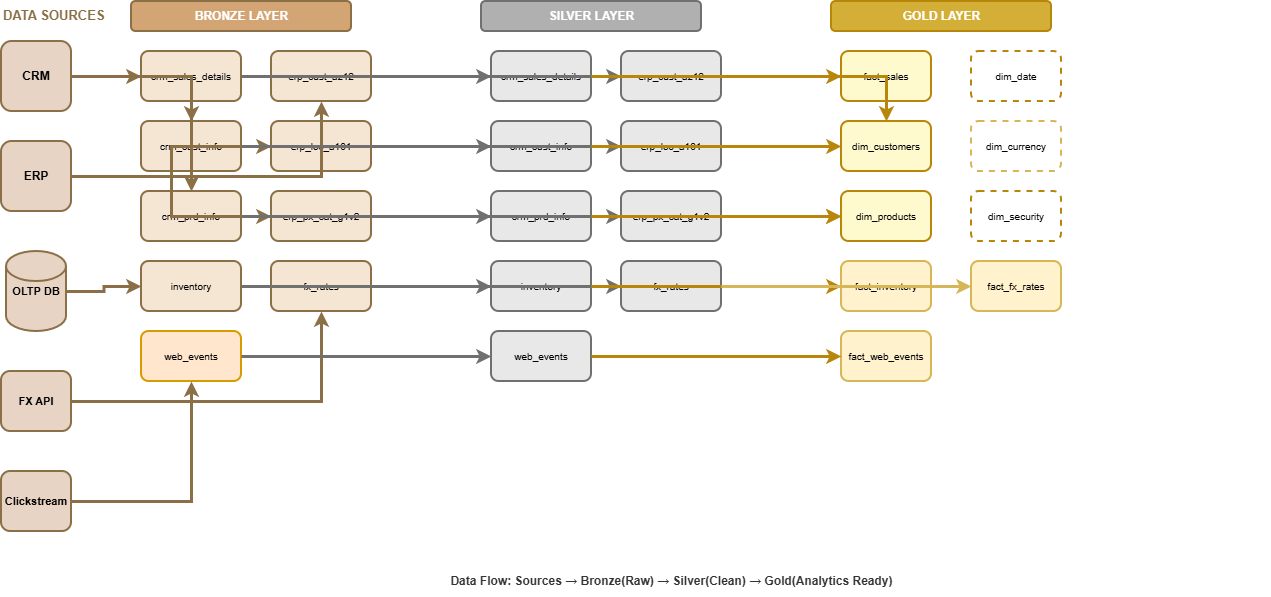

The diagram above was exported from draw.io. Its source (the exported page's mxGraphModel, read from the mxfile embedded in the PNG):
<mxGraphModel dx="1290" dy="695" grid="0" gridSize="10" guides="1" tooltips="1" connect="1" arrows="1" fold="1" page="1" pageScale="1" pageWidth="1400" pageHeight="1600" math="0" shadow="0">
  <root>
    <object label="" id="0">
      <mxCell />
    </object>
    <mxCell id="1" parent="0" />
    <mxCell id="sources_title" parent="1" style="text;fontSize=13;fontStyle=1;fillColor=none;strokeColor=none;html=1;fontColor=#8B6F47;" value="DATA SOURCES" vertex="1">
      <mxGeometry height="20" width="100" x="30" y="20" as="geometry" />
    </mxCell>
    <mxCell id="crm_source" parent="1" style="rounded=1;whiteSpace=wrap;html=1;fillColor=#E8D4C4;strokeColor=#8B6F47;strokeWidth=2;fontSize=12;fontStyle=1;" value="CRM" vertex="1">
      <mxGeometry height="70" width="70" x="30" y="60" as="geometry" />
    </mxCell>
    <mxCell id="erp_source" parent="1" style="rounded=1;whiteSpace=wrap;html=1;fillColor=#E8D4C4;strokeColor=#8B6F47;strokeWidth=2;fontSize=12;fontStyle=1;" value="ERP" vertex="1">
      <mxGeometry height="70" width="70" x="30" y="160" as="geometry" />
    </mxCell>
    <mxCell id="oltp_source" parent="1" style="shape=cylinder3;whiteSpace=wrap;html=1;fillColor=#E8D4C4;strokeColor=#8B6F47;strokeWidth=2;fontSize=11;fontStyle=1;" value="OLTP DB" vertex="1">
      <mxGeometry height="80" width="60" x="35" y="270" as="geometry" />
    </mxCell>
    <mxCell id="fx_source" parent="1" style="rounded=1;whiteSpace=wrap;html=1;fillColor=#E8D4C4;strokeColor=#8B6F47;strokeWidth=2;fontSize=11;fontStyle=1;" value="FX API" vertex="1">
      <mxGeometry height="60" width="70" x="30" y="390" as="geometry" />
    </mxCell>
    <mxCell id="click_source" parent="1" style="rounded=1;whiteSpace=wrap;html=1;fillColor=#E8D4C4;strokeColor=#8B6F47;strokeWidth=2;fontSize=11;fontStyle=1;" value="Clickstream" vertex="1">
      <mxGeometry height="60" width="70" x="30" y="490" as="geometry" />
    </mxCell>
    <mxCell id="bronze_header" parent="1" style="text;fontSize=12;fontStyle=1;fillColor=#D4A574;strokeColor=#8B6F47;strokeWidth=2;align=center;verticalAlign=middle;html=1;fontColor=#FFFFFF;rounded=1;" value="BRONZE LAYER" vertex="1">
      <mxGeometry height="30" width="220" x="160" y="20" as="geometry" />
    </mxCell>
    <mxCell id="silver_header" parent="1" style="text;fontSize=12;fontStyle=1;fillColor=#B0B0B0;strokeColor=#707070;strokeWidth=2;align=center;verticalAlign=middle;html=1;fontColor=#FFFFFF;rounded=1;" value="SILVER LAYER" vertex="1">
      <mxGeometry height="30" width="220" x="510" y="20" as="geometry" />
    </mxCell>
    <mxCell id="gold_header" parent="1" style="text;fontSize=12;fontStyle=1;fillColor=#D4AF37;strokeColor=#B8860B;strokeWidth=2;align=center;verticalAlign=middle;html=1;fontColor=#FFFFFF;rounded=1;" value="GOLD LAYER" vertex="1">
      <mxGeometry height="30" width="220" x="860" y="20" as="geometry" />
    </mxCell>
    <mxCell id="b_crm_sales" parent="1" style="rounded=1;whiteSpace=wrap;html=1;fillColor=#F5E6D3;strokeColor=#8B6F47;strokeWidth=2;fontSize=10;" value="crm_sales_details" vertex="1">
      <mxGeometry height="50" width="100" x="170" y="70" as="geometry" />
    </mxCell>
    <mxCell id="b_crm_cust" parent="1" style="rounded=1;whiteSpace=wrap;html=1;fillColor=#F5E6D3;strokeColor=#8B6F47;strokeWidth=2;fontSize=10;" value="crm_cust_info" vertex="1">
      <mxGeometry height="50" width="100" x="170" y="140" as="geometry" />
    </mxCell>
    <mxCell id="b_crm_prd" parent="1" style="rounded=1;whiteSpace=wrap;html=1;fillColor=#F5E6D3;strokeColor=#8B6F47;strokeWidth=2;fontSize=10;" value="crm_prd_info" vertex="1">
      <mxGeometry height="50" width="100" x="170" y="210" as="geometry" />
    </mxCell>
    <mxCell id="b_erp_cust" parent="1" style="rounded=1;whiteSpace=wrap;html=1;fillColor=#F5E6D3;strokeColor=#8B6F47;strokeWidth=2;fontSize=10;" value="erp_cust_az12" vertex="1">
      <mxGeometry height="50" width="100" x="300" y="70" as="geometry" />
    </mxCell>
    <mxCell id="b_erp_loc" parent="1" style="rounded=1;whiteSpace=wrap;html=1;fillColor=#F5E6D3;strokeColor=#8B6F47;strokeWidth=2;fontSize=10;" value="erp_loc_a101" vertex="1">
      <mxGeometry height="50" width="100" x="300" y="140" as="geometry" />
    </mxCell>
    <mxCell id="b_erp_px" parent="1" style="rounded=1;whiteSpace=wrap;html=1;fillColor=#F5E6D3;strokeColor=#8B6F47;strokeWidth=2;fontSize=10;" value="erp_px_cat_g1v2" vertex="1">
      <mxGeometry height="50" width="100" x="300" y="210" as="geometry" />
    </mxCell>
    <mxCell id="b_inventory" parent="1" style="rounded=1;whiteSpace=wrap;html=1;fillColor=#F5E6D3;strokeColor=#8B6F47;strokeWidth=2;fontSize=10;" value="inventory" vertex="1">
      <mxGeometry height="50" width="100" x="170" y="280" as="geometry" />
    </mxCell>
    <mxCell id="b_fx_rates" parent="1" style="rounded=1;whiteSpace=wrap;html=1;fillColor=#F5E6D3;strokeColor=#8B6F47;strokeWidth=2;fontSize=10;" value="fx_rates" vertex="1">
      <mxGeometry height="50" width="100" x="300" y="280" as="geometry" />
    </mxCell>
    <mxCell id="b_web_events" parent="1" style="rounded=1;whiteSpace=wrap;html=1;fillColor:#F5E6D3;strokeColor=#d79b00;strokeWidth=2;fontSize=10;fillColor=#ffe6cc;" value="web_events" vertex="1">
      <mxGeometry height="50" width="100" x="170" y="350" as="geometry" />
    </mxCell>
    <mxCell id="s_crm_sales" parent="1" style="rounded=1;whiteSpace=wrap;html=1;fillColor=#E8E8E8;strokeColor=#707070;strokeWidth=2;fontSize=10;" value="crm_sales_details" vertex="1">
      <mxGeometry height="50" width="100" x="520" y="70" as="geometry" />
    </mxCell>
    <mxCell id="s_crm_cust" parent="1" style="rounded=1;whiteSpace=wrap;html=1;fillColor=#E8E8E8;strokeColor=#707070;strokeWidth=2;fontSize=10;" value="crm_cust_info" vertex="1">
      <mxGeometry height="50" width="100" x="520" y="140" as="geometry" />
    </mxCell>
    <mxCell id="s_crm_prd" parent="1" style="rounded=1;whiteSpace=wrap;html=1;fillColor=#E8E8E8;strokeColor=#707070;strokeWidth=2;fontSize=10;" value="crm_prd_info" vertex="1">
      <mxGeometry height="50" width="100" x="520" y="210" as="geometry" />
    </mxCell>
    <mxCell id="s_erp_cust" parent="1" style="rounded=1;whiteSpace=wrap;html=1;fillColor=#E8E8E8;strokeColor=#707070;strokeWidth=2;fontSize=10;" value="erp_cust_az12" vertex="1">
      <mxGeometry height="50" width="100" x="650" y="70" as="geometry" />
    </mxCell>
    <mxCell id="s_erp_loc" parent="1" style="rounded=1;whiteSpace=wrap;html=1;fillColor=#E8E8E8;strokeColor=#707070;strokeWidth=2;fontSize=10;" value="erp_loc_a101" vertex="1">
      <mxGeometry height="50" width="100" x="650" y="140" as="geometry" />
    </mxCell>
    <mxCell id="s_erp_px" parent="1" style="rounded=1;whiteSpace=wrap;html=1;fillColor=#E8E8E8;strokeColor=#707070;strokeWidth=2;fontSize=10;" value="erp_px_cat_g1v2" vertex="1">
      <mxGeometry height="50" width="100" x="650" y="210" as="geometry" />
    </mxCell>
    <mxCell id="s_inventory" parent="1" style="rounded=1;whiteSpace=wrap;html=1;fillColor=#E8E8E8;strokeColor=#707070;strokeWidth=2;fontSize=10;" value="inventory" vertex="1">
      <mxGeometry height="50" width="100" x="520" y="280" as="geometry" />
    </mxCell>
    <mxCell id="s_fx_rates" parent="1" style="rounded=1;whiteSpace=wrap;html=1;fillColor=#E8E8E8;strokeColor=#707070;strokeWidth=2;fontSize=10;" value="fx_rates" vertex="1">
      <mxGeometry height="50" width="100" x="650" y="280" as="geometry" />
    </mxCell>
    <mxCell id="s_web_events" parent="1" style="rounded=1;whiteSpace=wrap;html=1;fillColor=#E8E8E8;strokeColor=#707070;strokeWidth=2;fontSize=10;" value="web_events" vertex="1">
      <mxGeometry height="50" width="100" x="520" y="350" as="geometry" />
    </mxCell>
    <mxCell id="g_fact_sales" parent="1" style="rounded=1;whiteSpace=wrap;html=1;fillColor=#FFFACD;strokeColor=#B8860B;strokeWidth=2;fontSize=10;" value="fact_sales" vertex="1">
      <mxGeometry height="50" width="90" x="870" y="70" as="geometry" />
    </mxCell>
    <mxCell id="g_dim_customers" parent="1" style="rounded=1;whiteSpace=wrap;html=1;fillColor=#FFFACD;strokeColor=#B8860B;strokeWidth=2;fontSize=10;" value="dim_customers" vertex="1">
      <mxGeometry height="50" width="90" x="870" y="140" as="geometry" />
    </mxCell>
    <mxCell id="g_dim_products" parent="1" style="rounded=1;whiteSpace=wrap;html=1;fillColor=#FFFACD;strokeColor=#B8860B;strokeWidth=2;fontSize=10;" value="dim_products" vertex="1">
      <mxGeometry height="50" width="90" x="870" y="210" as="geometry" />
    </mxCell>
    <mxCell id="g_dim_date" parent="1" style="rounded=1;whiteSpace=wrap;html=1;fillColor:#FFFACD;strokeColor=#B8860B;strokeWidth=2;fontSize=10;dashed=1;dashPattern=3 3;" value="dim_date" vertex="1">
      <mxGeometry height="50" width="90" x="1000" y="70" as="geometry" />
    </mxCell>
    <mxCell id="g_dim_currency" parent="1" style="rounded=1;whiteSpace=wrap;html=1;strokeWidth=2;fontSize=10;dashed=1;fillColor=none;strokeColor=#d6b656;" value="dim_currency" vertex="1">
      <mxGeometry height="50" width="90" x="1000" y="140" as="geometry" />
    </mxCell>
    <mxCell id="g_dim_security" parent="1" style="rounded=1;whiteSpace=wrap;html=1;fillColor:#FFFACD;strokeColor=#B8860B;strokeWidth=2;fontSize=10;dashed=1;dashPattern=3 3;" value="dim_security" vertex="1">
      <mxGeometry height="50" width="90" x="1000" y="210" as="geometry" />
    </mxCell>
    <mxCell id="g_fact_inventory" parent="1" style="rounded=1;whiteSpace=wrap;html=1;fillColor:#FFFACD;strokeColor=#d6b656;strokeWidth=2;fontSize=10;fillColor=#fff2cc;" value="fact_inventory" vertex="1">
      <mxGeometry height="50" width="90" x="870" y="280" as="geometry" />
    </mxCell>
    <mxCell id="g_fact_fx" parent="1" style="rounded=1;whiteSpace=wrap;html=1;fillColor:#FFFACD;strokeColor=#d6b656;strokeWidth=2;fontSize=10;fillColor=#fff2cc;" value="fact_fx_rates" vertex="1">
      <mxGeometry height="50" width="90" x="1000" y="280" as="geometry" />
    </mxCell>
    <mxCell id="g_fact_web" parent="1" style="rounded=1;whiteSpace=wrap;html=1;fillColor:#FFFACD;strokeColor=#d6b656;strokeWidth=2;fontSize=10;fillColor=#fff2cc;" value="fact_web_events" vertex="1">
      <mxGeometry height="50" width="90" x="870" y="350" as="geometry" />
    </mxCell>
    <mxCell id="e_crm_b1" edge="1" parent="1" source="crm_source" style="edgeStyle=orthogonalEdgeStyle;rounded=0;orthogonalLoop=1;jettySize=auto;html=1;strokeColor=#8B6F47;strokeWidth=3;endArrow=classic;startArrow=none;" target="b_crm_sales" vertex="1">
      <mxGeometry relative="1" as="geometry" />
    </mxCell>
    <mxCell id="e_crm_b2" edge="1" parent="1" source="crm_source" style="edgeStyle=orthogonalEdgeStyle;rounded=0;orthogonalLoop=1;jettySize=auto;html=1;strokeColor=#8B6F47;strokeWidth=3;endArrow=classic;startArrow=none;" target="b_crm_cust" vertex="1">
      <mxGeometry relative="1" as="geometry" />
    </mxCell>
    <mxCell id="e_crm_b3" edge="1" parent="1" source="crm_source" style="edgeStyle=orthogonalEdgeStyle;rounded=0;orthogonalLoop=1;jettySize=auto;html=1;strokeColor=#8B6F47;strokeWidth=3;endArrow=classic;startArrow=none;" target="b_crm_prd" vertex="1">
      <mxGeometry relative="1" as="geometry" />
    </mxCell>
    <mxCell id="e_erp_b1" edge="1" parent="1" source="erp_source" style="edgeStyle=orthogonalEdgeStyle;rounded=0;orthogonalLoop=1;jettySize=auto;html=1;strokeColor=#8B6F47;strokeWidth=3;endArrow=classic;startArrow=none;" target="b_erp_cust" vertex="1">
      <mxGeometry relative="1" as="geometry" />
    </mxCell>
    <mxCell id="e_erp_b2" edge="1" parent="1" source="erp_source" style="edgeStyle=orthogonalEdgeStyle;rounded=0;orthogonalLoop=1;jettySize=auto;html=1;strokeColor=#8B6F47;strokeWidth=3;endArrow=classic;startArrow=none;" target="b_erp_loc" vertex="1">
      <mxGeometry relative="1" as="geometry" />
    </mxCell>
    <mxCell id="e_erp_b3" edge="1" parent="1" source="erp_source" style="edgeStyle=orthogonalEdgeStyle;rounded=0;orthogonalLoop=1;jettySize=auto;html=1;strokeColor=#8B6F47;strokeWidth=3;endArrow=classic;startArrow=none;" target="b_erp_px" vertex="1">
      <mxGeometry relative="1" as="geometry" />
    </mxCell>
    <mxCell id="e_oltp_b" edge="1" parent="1" source="oltp_source" style="edgeStyle=orthogonalEdgeStyle;rounded=0;orthogonalLoop=1;jettySize=auto;html=1;strokeColor=#8B6F47;strokeWidth=3;endArrow=classic;startArrow=none;" target="b_inventory" vertex="1">
      <mxGeometry relative="1" as="geometry" />
    </mxCell>
    <mxCell id="e_fx_b" edge="1" parent="1" source="fx_source" style="edgeStyle=orthogonalEdgeStyle;rounded=0;orthogonalLoop=1;jettySize=auto;html=1;strokeColor=#8B6F47;strokeWidth=3;endArrow=classic;startArrow=none;" target="b_fx_rates" vertex="1">
      <mxGeometry relative="1" as="geometry" />
    </mxCell>
    <mxCell id="e_click_b" edge="1" parent="1" source="click_source" style="edgeStyle=orthogonalEdgeStyle;rounded=0;orthogonalLoop=1;jettySize=auto;html=1;strokeColor=#8B6F47;strokeWidth=3;endArrow=classic;startArrow=none;" target="b_web_events" vertex="1">
      <mxGeometry relative="1" as="geometry" />
    </mxCell>
    <mxCell id="e_b1_s1" edge="1" parent="1" source="b_crm_sales" style="edgeStyle=orthogonalEdgeStyle;rounded=0;orthogonalLoop=1;jettySize=auto;html=1;strokeColor=#707070;strokeWidth=3;endArrow=classic;startArrow=none;" target="s_crm_sales" vertex="1">
      <mxGeometry relative="1" as="geometry" />
    </mxCell>
    <mxCell id="e_b2_s2" edge="1" parent="1" source="b_crm_cust" style="edgeStyle=orthogonalEdgeStyle;rounded=0;orthogonalLoop=1;jettySize=auto;html=1;strokeColor=#707070;strokeWidth=3;endArrow=classic;startArrow=none;" target="s_crm_cust" vertex="1">
      <mxGeometry relative="1" as="geometry" />
    </mxCell>
    <mxCell id="e_b3_s3" edge="1" parent="1" source="b_crm_prd" style="edgeStyle=orthogonalEdgeStyle;rounded=0;orthogonalLoop=1;jettySize=auto;html=1;strokeColor=#707070;strokeWidth=3;endArrow=classic;startArrow=none;" target="s_crm_prd" vertex="1">
      <mxGeometry relative="1" as="geometry" />
    </mxCell>
    <mxCell id="e_b4_s4" edge="1" parent="1" source="b_erp_cust" style="edgeStyle=orthogonalEdgeStyle;rounded=0;orthogonalLoop=1;jettySize=auto;html=1;strokeColor=#707070;strokeWidth=3;endArrow=classic;startArrow=none;" target="s_erp_cust" vertex="1">
      <mxGeometry relative="1" as="geometry" />
    </mxCell>
    <mxCell id="e_b5_s5" edge="1" parent="1" source="b_erp_loc" style="edgeStyle=orthogonalEdgeStyle;rounded=0;orthogonalLoop=1;jettySize=auto;html=1;strokeColor=#707070;strokeWidth=3;endArrow=classic;startArrow=none;" target="s_erp_loc" vertex="1">
      <mxGeometry relative="1" as="geometry" />
    </mxCell>
    <mxCell id="e_b6_s6" edge="1" parent="1" source="b_erp_px" style="edgeStyle=orthogonalEdgeStyle;rounded=0;orthogonalLoop=1;jettySize=auto;html=1;strokeColor=#707070;strokeWidth=3;endArrow=classic;startArrow=none;" target="s_erp_px" vertex="1">
      <mxGeometry relative="1" as="geometry" />
    </mxCell>
    <mxCell id="e_b7_s7" edge="1" parent="1" source="b_inventory" style="edgeStyle=orthogonalEdgeStyle;rounded=0;orthogonalLoop=1;jettySize=auto;html=1;strokeColor=#707070;strokeWidth=3;endArrow=classic;startArrow=none;" target="s_inventory" vertex="1">
      <mxGeometry relative="1" as="geometry" />
    </mxCell>
    <mxCell id="e_b8_s8" edge="1" parent="1" source="b_fx_rates" style="edgeStyle=orthogonalEdgeStyle;rounded=0;orthogonalLoop=1;jettySize=auto;html=1;strokeColor=#707070;strokeWidth=3;endArrow=classic;startArrow=none;" target="s_fx_rates" vertex="1">
      <mxGeometry relative="1" as="geometry" />
    </mxCell>
    <mxCell id="e_b9_s9" edge="1" parent="1" source="b_web_events" style="edgeStyle=orthogonalEdgeStyle;rounded=0;orthogonalLoop=1;jettySize=auto;html=1;strokeColor=#707070;strokeWidth=3;endArrow=classic;startArrow=none;" target="s_web_events" vertex="1">
      <mxGeometry relative="1" as="geometry" />
    </mxCell>
    <mxCell id="e_s1_g1" edge="1" parent="1" source="s_crm_sales" style="edgeStyle=orthogonalEdgeStyle;rounded=0;orthogonalLoop=1;jettySize=auto;html=1;strokeColor=#B8860B;strokeWidth=3;endArrow=classic;startArrow=none;" target="g_fact_sales" vertex="1">
      <mxGeometry relative="1" as="geometry" />
    </mxCell>
    <mxCell id="e_s2_g2" edge="1" parent="1" source="s_crm_cust" style="edgeStyle=orthogonalEdgeStyle;rounded=0;orthogonalLoop=1;jettySize=auto;html=1;strokeColor=#B8860B;strokeWidth=3;endArrow=classic;startArrow=none;" target="g_dim_customers" vertex="1">
      <mxGeometry relative="1" as="geometry" />
    </mxCell>
    <mxCell id="e_s3_g3" edge="1" parent="1" source="s_crm_prd" style="edgeStyle=orthogonalEdgeStyle;rounded=0;orthogonalLoop=1;jettySize=auto;html=1;strokeColor=#B8860B;strokeWidth=3;endArrow=classic;startArrow=none;" target="g_dim_products" vertex="1">
      <mxGeometry relative="1" as="geometry" />
    </mxCell>
    <mxCell id="e_s4_g4" edge="1" parent="1" source="s_erp_cust" style="edgeStyle=orthogonalEdgeStyle;rounded=0;orthogonalLoop=1;jettySize=auto;html=1;strokeColor=#B8860B;strokeWidth=3;endArrow=classic;startArrow=none;" target="g_dim_customers" vertex="1">
      <mxGeometry relative="1" as="geometry" />
    </mxCell>
    <mxCell id="e_s5_g5" edge="1" parent="1" source="s_erp_px" style="edgeStyle=orthogonalEdgeStyle;rounded=0;orthogonalLoop=1;jettySize=auto;html=1;strokeColor=#B8860B;strokeWidth=3;endArrow=classic;startArrow=none;" target="g_dim_products" vertex="1">
      <mxGeometry relative="1" as="geometry" />
    </mxCell>
    <mxCell id="e_s6_g6" edge="1" parent="1" source="s_inventory" style="edgeStyle=orthogonalEdgeStyle;rounded=0;orthogonalLoop=1;jettySize=auto;html=1;strokeColor=#B8860B;strokeWidth=3;endArrow=classic;startArrow=none;" target="g_fact_inventory" vertex="1">
      <mxGeometry relative="1" as="geometry" />
    </mxCell>
    <mxCell id="e_s7_g7" edge="1" parent="1" source="s_fx_rates" style="edgeStyle=orthogonalEdgeStyle;rounded=0;orthogonalLoop=1;jettySize=auto;html=1;strokeColor=#d6b656;strokeWidth=3;endArrow=classic;startArrow=none;fillColor=#fff2cc;" target="g_fact_fx" vertex="1">
      <mxGeometry relative="1" as="geometry" />
    </mxCell>
    <mxCell id="e_s8_g8" edge="1" parent="1" source="s_web_events" style="edgeStyle=orthogonalEdgeStyle;rounded=0;orthogonalLoop=1;jettySize=auto;html=1;strokeColor=#B8860B;strokeWidth=3;endArrow=classic;startArrow=none;" target="g_fact_web" vertex="1">
      <mxGeometry relative="1" as="geometry" />
    </mxCell>
    <mxCell id="legend" parent="1" style="text;fontSize=12;align=center;fillColor=none;strokeColor=none;html=1;fontColor=#333333;" value="&lt;b style='font-size: 12px'&gt;Data Flow: Sources → Bronze(Raw) → Silver(Clean) → Gold(Analytics Ready)&lt;/b&gt;" vertex="1">
      <mxGeometry height="30" width="1200" x="100" y="586" as="geometry" />
    </mxCell>
  </root>
</mxGraphModel>